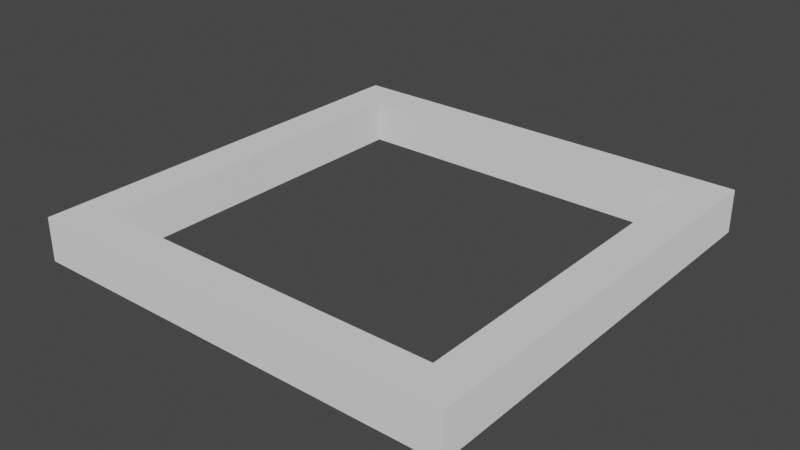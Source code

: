 # Source: ParticleEmitter.blend  (saved by Blender 3.3.6; exported with 4.5.12 LTS)
import bpy
from mathutils import Matrix  # noqa: F401  (used for matrix-valued properties, if any)

bpy.ops.wm.read_factory_settings(use_empty=True)
scene = bpy.context.scene
scene.name = 'Scene'

# ---- collections
col_collection = bpy.data.collections.new('Collection'); scene.collection.children.link(col_collection)

# ---- materials (node trees are filled in below, after node groups)
mat_material = bpy.data.materials.new('Material')
mat_material.use_transparent_shadow = False

# ---- material node trees
mat_material.use_nodes = True; mat_material.node_tree.nodes.clear()
_N = mat_material.node_tree.nodes; _L = mat_material.node_tree.links
n0 = _N.new('ShaderNodeBsdfPrincipled'); n0.name = 'Principled BSDF'; n0.location = (10, 300)
n0.distribution = 'GGX'
n0.subsurface_method = 'RANDOM_WALK_SKIN'
n0.inputs[0].default_value = (0.32, 0.32, 0.32, 1.0)
n0.inputs[2].default_value = 1.0
n0.inputs[3].default_value = 1.45
n0.inputs[27].default_value = (0.32, 0.32, 0.32, 1.0)
n0.inputs[28].default_value = 1.0
n1 = _N.new('ShaderNodeOutputMaterial'); n1.name = 'Material Output'; n1.location = (300, 300)
_L.new(n0.outputs[0], n1.inputs[0])
n1.is_active_output = True

# ---- world
world_world = bpy.data.worlds.new('World'); scene.world = world_world
world_world.use_nodes = True; world_world.node_tree.nodes.clear()
_N = world_world.node_tree.nodes; _L = world_world.node_tree.links
n0 = _N.new('ShaderNodeOutputWorld'); n0.name = 'World Output'; n0.location = (300, 300)
n1 = _N.new('ShaderNodeBackground'); n1.name = 'Background'; n1.location = (10, 300)
n1.inputs[0].default_value = (0.05088, 0.05088, 0.05088, 1.0)
_L.new(n1.outputs[0], n0.inputs[0])
n0.is_active_output = True
world_world.color = (0.05088, 0.05088, 0.05088)
world_world.use_sun_shadow = False
world_world.sun_shadow_jitter_overblur = 0.0

# ---- meshes
me_plane = bpy.data.meshes.new('Plane')
me_plane.from_pydata([(-0.4106, -0.4106, 0.0), (0.4106, -0.4106, 0.0), (-0.4106, 0.4106, 0.0), (0.4106, 0.4106, 0.0), (-0.4106, 0.4106, -0.1), (-0.4106, -0.4106, -0.1), (0.4106, -0.4106, -0.1), (0.4106, 0.4106, -0.1), (-0.5, 0.5, 0.0), (-0.5, -0.5, 0.0), (0.5, -0.5, 0.0), (0.5, 0.5, 0.0), (-0.5, 0.5, -0.1), (-0.5, -0.5, -0.1), (0.5, -0.5, -0.1), (0.5, 0.5, -0.1)], [], [(7, 6, 1, 3), (4, 7, 3, 2), (11, 15, 12, 8), (9, 13, 14, 10), (10, 14, 15, 11), (8, 12, 13, 9), (0, 2, 8, 9), (1, 0, 9, 10), (3, 1, 10, 11), (2, 3, 11, 8), (4, 5, 13, 12), (5, 6, 14, 13), (6, 7, 15, 14), (7, 4, 12, 15), (6, 5, 0, 1), (5, 4, 2, 0)])
_uv = me_plane.uv_layers.new(name='UVMap')
_uv.uv.foreach_set('vector', [0.961, 0.961, 0.961, 0.03895, 0.961, 0.03895, 0.961, 0.961, 0.03895, 0.961, 0.961, 0.961, 0.961, 0.961, 0.03895, 0.961, 1.0, 1.0, 1.0, 1.0, 0.0, 1.0, 0.0, 1.0, 0.0, 0.0, 0.0, 0.0, 1.0, 0.0, 1.0, 0.0, 1.0, 0.0, 1.0, 0.0, 1.0, 1.0, 1.0, 1.0, 0.0, 1.0, 0.0, 1.0, 0.0, 0.0, 0.0, 0.0, 0.03895, 0.03895, 0.03895, 0.961, 0.0, 1.0, 0.0, 0.0, 0.961, 0.03895, 0.03895, 0.03895, 0.0, 0.0, 1.0, 0.0, 0.961, 0.961, 0.961, 0.03895, 1.0, 0.0, 1.0, 1.0, 0.03895, 0.961, 0.961, 0.961, 1.0, 1.0, 0.0, 1.0, 0.03895, 0.961, 0.03895, 0.03895, 0.0, 0.0, 0.0, 1.0, 0.03895, 0.03895, 0.961, 0.03895, 1.0, 0.0, 0.0, 0.0, 0.961, 0.03895, 0.961, 0.961, 1.0, 1.0, 1.0, 0.0, 0.961, 0.961, 0.03895, 0.961, 0.0, 1.0, 1.0, 1.0, 0.961, 0.03895, 0.03895, 0.03895, 0.03895, 0.03895, 0.961, 0.03895, 0.03895, 0.03895, 0.03895, 0.961, 0.03895, 0.961, 0.03895, 0.03895])
me_plane.materials.append(mat_material)
me_plane.update()

# ---- objects
ob_label = bpy.data.objects.new('Label', None)
ob_plane = bpy.data.objects.new('Plane', me_plane)
ob_empty = bpy.data.objects.new('Empty', None)

# ---- transforms, parenting, visibility, modifiers, constraints
ob_label.location = (0.0, 0.0, 1.0)
ob_label.empty_display_type = 'ARROWS'
ob_label.empty_display_size = 0.25
ob_plane.location = (0.0, 0.0, 0.0)
ob_empty.location = (0.0, 0.0, 0.0)
ob_empty.scale = (0.5, 0.5, 0.5)
ob_empty.empty_display_type = 'ARROWS'
ob_empty.empty_display_size = 0.5

# ---- collection membership
scene.collection.objects.link(ob_label)
col_collection.objects.link(ob_plane)
col_collection.objects.link(ob_empty)

# ---- scene / render settings (as saved in the file)
scene.frame_start = 1; scene.frame_end = 250; scene.frame_set(1)
scene.render.engine = 'BLENDER_EEVEE_NEXT'
scene.cycles.sampling_pattern = 'TABULATED_SOBOL'
scene.cycles.use_light_tree = False
scene.view_settings.view_transform = 'Filmic'
bpy.context.view_layer.update()

# ---- added for rendering (the .blend has no active camera and no usable light): camera, sun
cam_auto = bpy.data.cameras.new('AutoCamera')
cam_auto.lens = 50.0
cam_auto.sensor_width = 36.0
cam_auto.clip_end = 1000.0
ob_auto_camera = bpy.data.objects.new('AutoCamera', cam_auto)
scene.collection.objects.link(ob_auto_camera)
ob_auto_camera.location = (1.31173, -1.57408, 0.999386)
ob_auto_camera.rotation_euler = (1.09748, -7.21219e-08, 0.694738)
scene.camera = ob_auto_camera
light_auto_sun = bpy.data.lights.new('AutoSun', 'SUN')
light_auto_sun.energy = 3.0
light_auto_sun.angle = 0.0523599
ob_auto_sun = bpy.data.objects.new('AutoSun', light_auto_sun)
scene.collection.objects.link(ob_auto_sun)
ob_auto_sun.rotation_euler = (0.872665, 0.174533, 0.523599)
bpy.context.view_layer.update()
